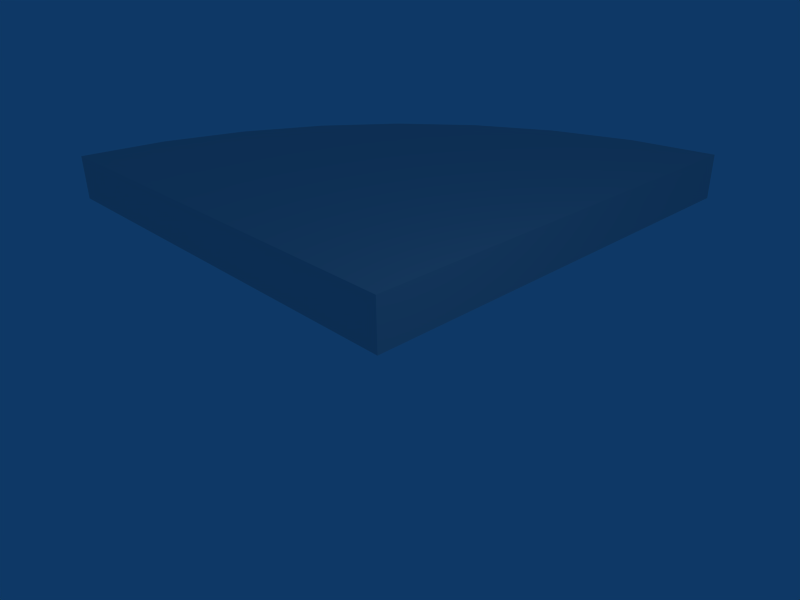 # Source: roadcorner10x10.blend  (saved by Blender 2.44.0; exported with 4.5.12 LTS)
import bpy
from mathutils import Matrix  # noqa: F401  (used for matrix-valued properties, if any)

bpy.ops.wm.read_factory_settings(use_empty=True)
scene = bpy.context.scene
scene.name = 'Scene'

# ---- collections
col_collection_1 = bpy.data.collections.new('Collection 1'); scene.collection.children.link(col_collection_1)

# ---- world
world_world = bpy.data.worlds.new('World'); scene.world = world_world
world_world.color = (0.05656, 0.2208, 0.4)
world_world.use_sun_shadow = False
world_world.sun_shadow_jitter_overblur = 0.0
world_world.cycles.sampling_method = 'MANUAL'
world_world.cycles.sample_map_resolution = 256

# ---- cameras
cam_camera = bpy.data.cameras.new('Camera')
cam_camera.passepartout_alpha = 0.2
cam_camera.clip_end = 100.0
cam_camera.lens = 35.0
cam_camera.ortho_scale = 7.314
cam_camera.show_passepartout = False
cam_camera.show_safe_areas = True
cam_camera.dof.focus_distance = 0.0
cam_camera.dof.aperture_fstop = 128.0

# ---- lights
light_spot = bpy.data.lights.new('Spot', 'POINT')
light_spot.transmission_factor = 0.0
light_spot.cutoff_distance = 30.0
light_spot.energy = 100.0
light_spot.shadow_buffer_clip_start = 1.001
light_spot.shadow_soft_size = 1.0
light_spot.shadow_maximum_resolution = 0.006
light_spot.use_absolute_resolution = True
light_spot.cycles.use_multiple_importance_sampling = False

# ---- meshes
me_cylinder = bpy.data.meshes.new('Cylinder')
me_cylinder.from_pydata([(-5.0, -5.0, -0.5), (-4.808, -3.049, -0.5), (-4.239, -1.173, -0.5), (-3.315, 0.5557, -0.5), (-2.071, 2.071, -0.5), (-0.5557, 3.315, -0.5), (1.173, 4.239, -0.5), (3.049, 4.808, -0.5), (5.0, 5.0, -0.5), (-5.0, -5.0, 0.5), (-4.808, -3.049, 0.5), (-4.239, -1.173, 0.5), (-3.315, 0.5557, 0.5), (-2.071, 2.071, 0.5), (-0.5558, 3.315, 0.5), (1.173, 4.239, 0.5), (3.049, 4.808, 0.5), (5.0, 5.0, 0.5), (5.0, -5.0, -0.5), (5.0, -5.0, 0.5)], [], [(18, 0, 1), (19, 10, 9), (18, 1, 2), (19, 11, 10), (18, 2, 3), (19, 12, 11), (18, 3, 4), (19, 13, 12), (18, 4, 5), (19, 14, 13), (18, 5, 6), (19, 15, 14), (18, 6, 7), (19, 16, 15), (18, 7, 8), (19, 17, 16), (0, 18, 19), (0, 19, 9), (8, 17, 19), (8, 19, 18), (7, 16, 17), (7, 17, 8), (6, 15, 16), (6, 16, 7), (5, 14, 15), (5, 15, 6), (4, 13, 14), (4, 14, 5), (3, 12, 13), (3, 13, 4), (2, 11, 12), (2, 12, 3), (1, 10, 11), (1, 11, 2), (0, 9, 10), (0, 10, 1)])
_uv = me_cylinder.uv_layers.new(name='UVTex')
_uv.uv.foreach_set('vector', [0.9999, 0.0001052, 0.9966, 0.9953, 0.7874, 0.9331, 0.9998, 0.0002296, 0.7863, 0.9334, 0.999, 0.995, 0.9999, 0.0001031, 0.7874, 0.933, 0.5634, 0.8273, 0.9999, 0.0001031, 0.5614, 0.8307, 0.7864, 0.9334, 0.9999, 0.0001148, 0.5634, 0.8273, 0.36, 0.6843, 0.9999, 0.0001148, 0.3591, 0.6845, 0.5614, 0.8306, 0.9999, 0.0001015, 0.3602, 0.6844, 0.2495, 0.5616, 0.9999, 0.0001015, 0.249, 0.5629, 0.36, 0.6842, 0.9998, 0.0001486, 0.2495, 0.5616, 0.1643, 0.441, 0.9998, 0.0001486, 0.1638, 0.4452, 0.249, 0.5628, 0.9999, 9.223e-05, 0.1643, 0.4408, 0.09152, 0.3011, 0.9999, 9.223e-05, 0.09892, 0.3222, 0.1635, 0.4453, 0.9999, 0.0001924, 0.0915, 0.3009, 0.03768, 0.1554, 0.9999, 0.0001924, 0.03632, 0.1544, 0.09902, 0.3223, 0.9999, 0.000122, 0.03766, 0.1554, 0.002372, 0.003228, 0.9996, 0.0005966, 0.002039, 0.00482, 0.03648, 0.1544, 0.3132, 0.5719, 0.04151, 0.02158, 0.3623, 0.01079, 0.3132, 0.5719, 0.3623, 0.01079, 0.8792, 0.9029, 0.3132, 0.5719, 0.04151, 0.02158, 0.3623, 0.01079, 0.3132, 0.5719, 0.3623, 0.01079, 0.8792, 0.9029, 0.2358, 0.4942, 0.06633, 0.04918, 0.403, 0.06323, 0.2358, 0.4942, 0.403, 0.06323, 0.8747, 0.8525, 0.2358, 0.4942, 0.06633, 0.04918, 0.403, 0.06323, 0.2358, 0.4942, 0.403, 0.06323, 0.8747, 0.8525, 0.2358, 0.4942, 0.06633, 0.04918, 0.403, 0.06323, 0.2358, 0.4942, 0.403, 0.06323, 0.8747, 0.8525, 0.2358, 0.4942, 0.06633, 0.04918, 0.403, 0.06323, 0.2358, 0.4942, 0.403, 0.06323, 0.8747, 0.8525, 0.2358, 0.4942, 0.06633, 0.04918, 0.403, 0.06323, 0.2358, 0.4942, 0.403, 0.06323, 0.8747, 0.8525, 0.2358, 0.4942, 0.06633, 0.04918, 0.403, 0.06323, 0.2358, 0.4942, 0.403, 0.06323, 0.8747, 0.8525, 0.2358, 0.4942, 0.06633, 0.04918, 0.403, 0.06323, 0.2358, 0.4942, 0.403, 0.06323, 0.8747, 0.8525, 0.2358, 0.4942, 0.06633, 0.04918, 0.403, 0.06323, 0.2358, 0.4942, 0.403, 0.06323, 0.8747, 0.8525])
me_cylinder.use_remesh_preserve_volume = False
me_cylinder.use_remesh_preserve_attributes = False
me_cylinder.use_mirror_vertex_groups = False
me_cylinder.update()

# ---- objects
ob_cylinder = bpy.data.objects.new('Cylinder', me_cylinder)
ob_lamp = bpy.data.objects.new('Lamp', light_spot)
ob_camera = bpy.data.objects.new('Camera', cam_camera)

# ---- transforms, parenting, visibility, modifiers, constraints
ob_cylinder.location = (-5.0, 5.0, 0.0)
ob_cylinder.lock_rotations_4d = False
ob_cylinder.empty_display_type = 'ARROWS'
ob_cylinder.color = (0.0, 0.0, 0.0, 1.0)
ob_cylinder.lineart.crease_threshold = 0.0
ob_lamp.location = (4.076, 1.005, 5.904)
ob_lamp.rotation_euler = (0.6503, 0.05522, 1.866)
ob_lamp.lock_rotations_4d = False
ob_lamp.empty_display_type = 'ARROWS'
ob_lamp.color = (0.0, 0.0, 0.0, 0.0)
ob_lamp.lineart.crease_threshold = 0.0
ob_camera.location = (7.481, -6.508, 5.344)
ob_camera.rotation_euler = (1.109, 0.01082, 0.8149)
ob_camera.lock_rotations_4d = False
ob_camera.empty_display_type = 'ARROWS'
ob_camera.color = (0.0, 0.0, 0.0, 0.0)
ob_camera.display_type = 'WIRE'
ob_camera.lineart.crease_threshold = 0.0

# ---- collection membership
col_collection_1.objects.link(ob_cylinder)
col_collection_1.objects.link(ob_lamp)
col_collection_1.objects.link(ob_camera)

# ---- scene / render settings (as saved in the file)
scene.camera = ob_camera
scene.frame_start = 1; scene.frame_end = 250; scene.frame_set(1)
scene.render.engine = 'BLENDER_EEVEE_NEXT'
scene.render.image_settings.file_format = 'JPEG'
scene.render.image_settings.color_mode = 'RGB'
scene.render.image_settings.compression = 90
scene.render.resolution_x = 800
scene.render.resolution_y = 600
scene.render.pixel_aspect_x = 100.0
scene.render.pixel_aspect_y = 100.0
scene.render.fps = 25
scene.render.dither_intensity = 0.0
scene.render.use_compositing = False
scene.render.use_sequencer = False
scene.render.bake_margin = 2
scene.render.bake_bias = 0.0
scene.render.use_stamp_time = False
scene.render.use_stamp_date = False
scene.render.use_stamp_frame = False
scene.render.use_stamp_camera = False
scene.render.use_stamp_scene = False
scene.render.use_stamp_filename = False
scene.render.use_stamp_render_time = False
scene.render.stamp_font_size = 0
scene.cycles.use_denoising = False
scene.cycles.samples = 10
scene.cycles.sampling_pattern = 'TABULATED_SOBOL'
scene.cycles.light_sampling_threshold = 0.0
scene.cycles.use_adaptive_sampling = False
scene.cycles.use_light_tree = False
scene.cycles.blur_glossy = 0.0
scene.cycles.volume_bounces = 1
scene.cycles.pixel_filter_type = 'GAUSSIAN'
scene.cycles.sample_clamp_indirect = 0.0
scene.view_settings.view_transform = 'Raw'
bpy.context.view_layer.update()
